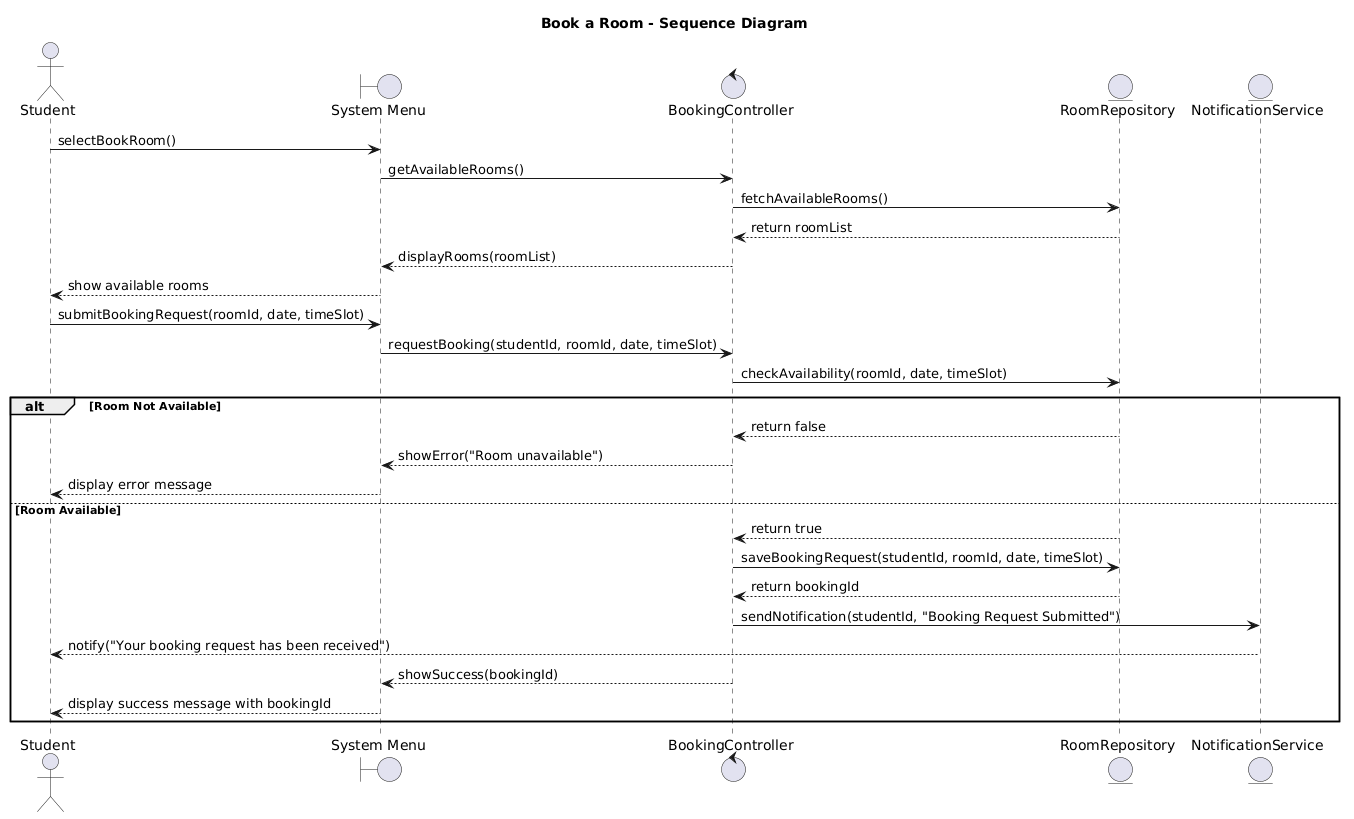

The diagram above was rendered by PlantUML. Its source (embedded in the PNG):
@startuml
title Book a Room - Sequence Diagram

actor Student
boundary "System Menu" as Menu
control "BookingController" as BC
entity "RoomRepository" as RR
entity "NotificationService" as NS

Student -> Menu : selectBookRoom()
Menu -> BC : getAvailableRooms()
BC -> RR : fetchAvailableRooms()
RR --> BC : return roomList
BC --> Menu : displayRooms(roomList)
Menu --> Student : show available rooms

Student -> Menu : submitBookingRequest(roomId, date, timeSlot)
Menu -> BC : requestBooking(studentId, roomId, date, timeSlot)
BC -> RR : checkAvailability(roomId, date, timeSlot)

alt Room Not Available
    RR --> BC : return false
    BC --> Menu : showError("Room unavailable")
    Menu --> Student : display error message
else Room Available
    RR --> BC : return true
    BC -> RR : saveBookingRequest(studentId, roomId, date, timeSlot)
    RR --> BC : return bookingId
    BC -> NS : sendNotification(studentId, "Booking Request Submitted")
    NS --> Student : notify("Your booking request has been received")
    BC --> Menu : showSuccess(bookingId)
    Menu --> Student : display success message with bookingId
end
@enduml